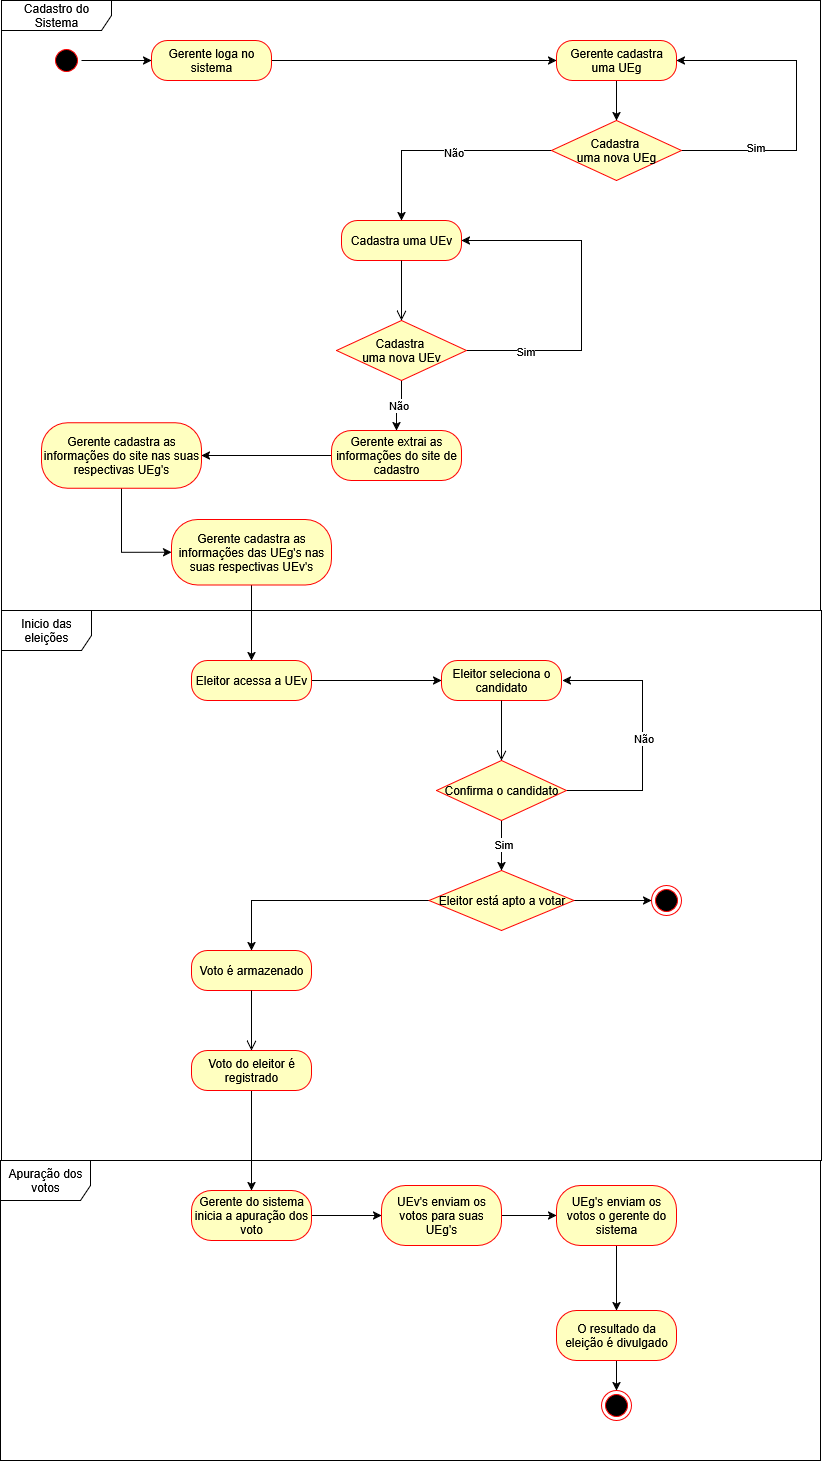

The diagram above was exported from draw.io. Its source (the exported page's mxGraphModel, read from the mxfile embedded in the PNG):
<mxGraphModel dx="1699" dy="439" grid="1" gridSize="10" guides="1" tooltips="1" connect="1" arrows="1" fold="1" page="1" pageScale="1" pageWidth="827" pageHeight="1169" math="0" shadow="0">
  <root>
    <mxCell id="0" />
    <mxCell id="1" parent="0" />
    <mxCell id="szW7hbF-_0euVuUsSQuW-15" style="edgeStyle=orthogonalEdgeStyle;rounded=0;orthogonalLoop=1;jettySize=auto;html=1;entryX=0;entryY=0.5;entryDx=0;entryDy=0;" parent="1" source="szW7hbF-_0euVuUsSQuW-1" target="szW7hbF-_0euVuUsSQuW-13" edge="1">
      <mxGeometry relative="1" as="geometry" />
    </mxCell>
    <mxCell id="szW7hbF-_0euVuUsSQuW-1" value="" style="ellipse;html=1;shape=startState;fillColor=#000000;strokeColor=#ff0000;" parent="1" vertex="1">
      <mxGeometry x="50" y="45" width="30" height="30" as="geometry" />
    </mxCell>
    <mxCell id="szW7hbF-_0euVuUsSQuW-18" style="edgeStyle=orthogonalEdgeStyle;rounded=0;orthogonalLoop=1;jettySize=auto;html=1;entryX=0;entryY=0.5;entryDx=0;entryDy=0;" parent="1" source="szW7hbF-_0euVuUsSQuW-13" target="szW7hbF-_0euVuUsSQuW-16" edge="1">
      <mxGeometry relative="1" as="geometry" />
    </mxCell>
    <mxCell id="szW7hbF-_0euVuUsSQuW-13" value="Gerente loga no sistema" style="rounded=1;whiteSpace=wrap;html=1;arcSize=40;fontColor=#000000;fillColor=#ffffc0;strokeColor=#ff0000;" parent="1" vertex="1">
      <mxGeometry x="150" y="40" width="120" height="40" as="geometry" />
    </mxCell>
    <mxCell id="szW7hbF-_0euVuUsSQuW-25" style="edgeStyle=orthogonalEdgeStyle;rounded=0;orthogonalLoop=1;jettySize=auto;html=1;entryX=0.5;entryY=0;entryDx=0;entryDy=0;" parent="1" source="szW7hbF-_0euVuUsSQuW-16" target="szW7hbF-_0euVuUsSQuW-19" edge="1">
      <mxGeometry relative="1" as="geometry" />
    </mxCell>
    <mxCell id="szW7hbF-_0euVuUsSQuW-16" value="Gerente cadastra uma UEg" style="rounded=1;whiteSpace=wrap;html=1;arcSize=40;fontColor=#000000;fillColor=#ffffc0;strokeColor=#ff0000;" parent="1" vertex="1">
      <mxGeometry x="555" y="40" width="120" height="40" as="geometry" />
    </mxCell>
    <mxCell id="szW7hbF-_0euVuUsSQuW-22" style="edgeStyle=orthogonalEdgeStyle;rounded=0;orthogonalLoop=1;jettySize=auto;html=1;entryX=1;entryY=0.5;entryDx=0;entryDy=0;" parent="1" source="szW7hbF-_0euVuUsSQuW-19" target="szW7hbF-_0euVuUsSQuW-16" edge="1">
      <mxGeometry relative="1" as="geometry">
        <mxPoint x="775" y="50" as="targetPoint" />
        <Array as="points">
          <mxPoint x="795" y="150" />
          <mxPoint x="795" y="60" />
        </Array>
      </mxGeometry>
    </mxCell>
    <mxCell id="szW7hbF-_0euVuUsSQuW-24" value="&lt;div&gt;Sim&lt;/div&gt;" style="edgeLabel;html=1;align=center;verticalAlign=middle;resizable=0;points=[];" parent="szW7hbF-_0euVuUsSQuW-22" vertex="1" connectable="0">
      <mxGeometry x="-0.5508" y="4" relative="1" as="geometry">
        <mxPoint as="offset" />
      </mxGeometry>
    </mxCell>
    <mxCell id="szW7hbF-_0euVuUsSQuW-28" style="edgeStyle=orthogonalEdgeStyle;rounded=0;orthogonalLoop=1;jettySize=auto;html=1;" parent="1" source="szW7hbF-_0euVuUsSQuW-19" target="szW7hbF-_0euVuUsSQuW-26" edge="1">
      <mxGeometry relative="1" as="geometry" />
    </mxCell>
    <mxCell id="szW7hbF-_0euVuUsSQuW-34" value="Não" style="edgeLabel;html=1;align=center;verticalAlign=middle;resizable=0;points=[];" parent="szW7hbF-_0euVuUsSQuW-28" vertex="1" connectable="0">
      <mxGeometry x="-0.1" y="1" relative="1" as="geometry">
        <mxPoint as="offset" />
      </mxGeometry>
    </mxCell>
    <mxCell id="szW7hbF-_0euVuUsSQuW-19" value="&lt;div&gt;Cadastra&amp;nbsp;&lt;/div&gt;&lt;div&gt;uma nova UEg&lt;/div&gt;" style="rhombus;whiteSpace=wrap;html=1;fontColor=#000000;fillColor=#ffffc0;strokeColor=#ff0000;" parent="1" vertex="1">
      <mxGeometry x="550" y="120" width="130" height="60" as="geometry" />
    </mxCell>
    <mxCell id="szW7hbF-_0euVuUsSQuW-26" value="Cadastra uma UEv" style="rounded=1;whiteSpace=wrap;html=1;arcSize=40;fontColor=#000000;fillColor=#ffffc0;strokeColor=#ff0000;" parent="1" vertex="1">
      <mxGeometry x="340" y="220" width="120" height="40" as="geometry" />
    </mxCell>
    <mxCell id="szW7hbF-_0euVuUsSQuW-27" value="" style="edgeStyle=orthogonalEdgeStyle;html=1;verticalAlign=bottom;endArrow=open;endSize=8;strokeColor=#000000;rounded=0;" parent="1" source="szW7hbF-_0euVuUsSQuW-26" edge="1">
      <mxGeometry relative="1" as="geometry">
        <mxPoint x="400" y="320" as="targetPoint" />
      </mxGeometry>
    </mxCell>
    <mxCell id="szW7hbF-_0euVuUsSQuW-32" style="edgeStyle=orthogonalEdgeStyle;rounded=0;orthogonalLoop=1;jettySize=auto;html=1;entryX=1;entryY=0.5;entryDx=0;entryDy=0;" parent="1" source="szW7hbF-_0euVuUsSQuW-31" target="szW7hbF-_0euVuUsSQuW-26" edge="1">
      <mxGeometry relative="1" as="geometry">
        <mxPoint x="560" y="240" as="targetPoint" />
        <Array as="points">
          <mxPoint x="580" y="350" />
          <mxPoint x="580" y="240" />
        </Array>
      </mxGeometry>
    </mxCell>
    <mxCell id="szW7hbF-_0euVuUsSQuW-33" value="Sim" style="edgeLabel;html=1;align=center;verticalAlign=middle;resizable=0;points=[];" parent="szW7hbF-_0euVuUsSQuW-32" vertex="1" connectable="0">
      <mxGeometry x="-0.6638" relative="1" as="geometry">
        <mxPoint as="offset" />
      </mxGeometry>
    </mxCell>
    <mxCell id="szW7hbF-_0euVuUsSQuW-37" value="Não" style="edgeStyle=orthogonalEdgeStyle;rounded=0;orthogonalLoop=1;jettySize=auto;html=1;" parent="1" source="szW7hbF-_0euVuUsSQuW-31" target="szW7hbF-_0euVuUsSQuW-35" edge="1">
      <mxGeometry relative="1" as="geometry" />
    </mxCell>
    <mxCell id="szW7hbF-_0euVuUsSQuW-31" value="&lt;div&gt;Cadastra&amp;nbsp;&lt;/div&gt;&lt;div&gt;uma nova UEv&lt;/div&gt;" style="rhombus;whiteSpace=wrap;html=1;fontColor=#000000;fillColor=#ffffc0;strokeColor=#ff0000;" parent="1" vertex="1">
      <mxGeometry x="335" y="320" width="130" height="60" as="geometry" />
    </mxCell>
    <mxCell id="szW7hbF-_0euVuUsSQuW-39" style="edgeStyle=orthogonalEdgeStyle;rounded=0;orthogonalLoop=1;jettySize=auto;html=1;entryX=1;entryY=0.5;entryDx=0;entryDy=0;" parent="1" source="szW7hbF-_0euVuUsSQuW-35" target="szW7hbF-_0euVuUsSQuW-38" edge="1">
      <mxGeometry relative="1" as="geometry" />
    </mxCell>
    <mxCell id="szW7hbF-_0euVuUsSQuW-35" value="Gerente extrai as informações do site de cadastro" style="rounded=1;whiteSpace=wrap;html=1;arcSize=40;fontColor=#000000;fillColor=#ffffc0;strokeColor=#ff0000;" parent="1" vertex="1">
      <mxGeometry x="330" y="430" width="130" height="50" as="geometry" />
    </mxCell>
    <mxCell id="szW7hbF-_0euVuUsSQuW-48" style="edgeStyle=orthogonalEdgeStyle;rounded=0;orthogonalLoop=1;jettySize=auto;html=1;entryX=0;entryY=0.5;entryDx=0;entryDy=0;" parent="1" source="szW7hbF-_0euVuUsSQuW-38" target="szW7hbF-_0euVuUsSQuW-40" edge="1">
      <mxGeometry relative="1" as="geometry" />
    </mxCell>
    <mxCell id="szW7hbF-_0euVuUsSQuW-38" value="Gerente cadastra as informações do site nas suas respectivas UEg's" style="rounded=1;whiteSpace=wrap;html=1;arcSize=40;fontColor=#000000;fillColor=#ffffc0;strokeColor=#ff0000;" parent="1" vertex="1">
      <mxGeometry x="40" y="422.25" width="160" height="65.5" as="geometry" />
    </mxCell>
    <mxCell id="szW7hbF-_0euVuUsSQuW-49" style="edgeStyle=orthogonalEdgeStyle;rounded=0;orthogonalLoop=1;jettySize=auto;html=1;" parent="1" source="szW7hbF-_0euVuUsSQuW-40" target="szW7hbF-_0euVuUsSQuW-46" edge="1">
      <mxGeometry relative="1" as="geometry" />
    </mxCell>
    <mxCell id="szW7hbF-_0euVuUsSQuW-40" value="Gerente cadastra as informações das UEg's nas suas respectivas UEv's" style="rounded=1;whiteSpace=wrap;html=1;arcSize=40;fontColor=#000000;fillColor=#ffffc0;strokeColor=#ff0000;" parent="1" vertex="1">
      <mxGeometry x="170" y="519" width="160" height="65.5" as="geometry" />
    </mxCell>
    <mxCell id="szW7hbF-_0euVuUsSQuW-44" value="&lt;div align=&quot;center&quot;&gt;Cadastro do Sistema&lt;/div&gt;" style="shape=umlFrame;whiteSpace=wrap;html=1;pointerEvents=0;align=center;width=110;height=30;" parent="1" vertex="1">
      <mxGeometry width="819" height="610" as="geometry" />
    </mxCell>
    <mxCell id="szW7hbF-_0euVuUsSQuW-45" value="Inicio das eleições" style="shape=umlFrame;whiteSpace=wrap;html=1;pointerEvents=0;width=90;height=40;" parent="1" vertex="1">
      <mxGeometry y="610" width="820" height="550" as="geometry" />
    </mxCell>
    <mxCell id="szW7hbF-_0euVuUsSQuW-52" style="edgeStyle=orthogonalEdgeStyle;rounded=0;orthogonalLoop=1;jettySize=auto;html=1;" parent="1" source="szW7hbF-_0euVuUsSQuW-46" target="szW7hbF-_0euVuUsSQuW-50" edge="1">
      <mxGeometry relative="1" as="geometry" />
    </mxCell>
    <mxCell id="szW7hbF-_0euVuUsSQuW-46" value="Eleitor acessa a UEv" style="rounded=1;whiteSpace=wrap;html=1;arcSize=40;fontColor=#000000;fillColor=#ffffc0;strokeColor=#ff0000;" parent="1" vertex="1">
      <mxGeometry x="190" y="660" width="120" height="40" as="geometry" />
    </mxCell>
    <mxCell id="szW7hbF-_0euVuUsSQuW-50" value="Eleitor seleciona o candidato" style="rounded=1;whiteSpace=wrap;html=1;arcSize=40;fontColor=#000000;fillColor=#ffffc0;strokeColor=#ff0000;" parent="1" vertex="1">
      <mxGeometry x="440" y="660" width="120" height="40" as="geometry" />
    </mxCell>
    <mxCell id="szW7hbF-_0euVuUsSQuW-51" value="" style="edgeStyle=orthogonalEdgeStyle;html=1;verticalAlign=bottom;endArrow=open;endSize=8;strokeColor=#000000;rounded=0;" parent="1" source="szW7hbF-_0euVuUsSQuW-50" edge="1">
      <mxGeometry relative="1" as="geometry">
        <mxPoint x="500" y="760" as="targetPoint" />
      </mxGeometry>
    </mxCell>
    <mxCell id="szW7hbF-_0euVuUsSQuW-55" style="edgeStyle=orthogonalEdgeStyle;rounded=0;orthogonalLoop=1;jettySize=auto;html=1;entryX=0.5;entryY=0;entryDx=0;entryDy=0;" parent="1" source="szW7hbF-_0euVuUsSQuW-57" target="szW7hbF-_0euVuUsSQuW-61" edge="1">
      <mxGeometry relative="1" as="geometry">
        <mxPoint x="285" y="860" as="targetPoint" />
      </mxGeometry>
    </mxCell>
    <mxCell id="szW7hbF-_0euVuUsSQuW-56" value="Sim" style="edgeLabel;html=1;align=center;verticalAlign=middle;resizable=0;points=[];" parent="szW7hbF-_0euVuUsSQuW-55" vertex="1" connectable="0">
      <mxGeometry x="-0.1" y="1" relative="1" as="geometry">
        <mxPoint as="offset" />
      </mxGeometry>
    </mxCell>
    <mxCell id="szW7hbF-_0euVuUsSQuW-58" style="edgeStyle=orthogonalEdgeStyle;rounded=0;orthogonalLoop=1;jettySize=auto;html=1;entryX=1;entryY=0.5;entryDx=0;entryDy=0;" parent="1" edge="1">
      <mxGeometry relative="1" as="geometry">
        <mxPoint x="566" y="790" as="sourcePoint" />
        <mxPoint x="561" y="680" as="targetPoint" />
        <Array as="points">
          <mxPoint x="641" y="790" />
          <mxPoint x="641" y="680" />
        </Array>
      </mxGeometry>
    </mxCell>
    <mxCell id="szW7hbF-_0euVuUsSQuW-60" value="Não" style="edgeLabel;html=1;align=center;verticalAlign=middle;resizable=0;points=[];" parent="szW7hbF-_0euVuUsSQuW-58" vertex="1" connectable="0">
      <mxGeometry x="-0.034" relative="1" as="geometry">
        <mxPoint as="offset" />
      </mxGeometry>
    </mxCell>
    <mxCell id="szW7hbF-_0euVuUsSQuW-57" value="Confirma o candidato" style="rhombus;whiteSpace=wrap;html=1;fontColor=#000000;fillColor=#ffffc0;strokeColor=#ff0000;" parent="1" vertex="1">
      <mxGeometry x="435" y="760" width="130" height="60" as="geometry" />
    </mxCell>
    <mxCell id="szW7hbF-_0euVuUsSQuW-64" style="edgeStyle=orthogonalEdgeStyle;rounded=0;orthogonalLoop=1;jettySize=auto;html=1;" parent="1" source="szW7hbF-_0euVuUsSQuW-61" target="szW7hbF-_0euVuUsSQuW-63" edge="1">
      <mxGeometry relative="1" as="geometry" />
    </mxCell>
    <mxCell id="szW7hbF-_0euVuUsSQuW-67" style="edgeStyle=orthogonalEdgeStyle;rounded=0;orthogonalLoop=1;jettySize=auto;html=1;entryX=0.5;entryY=0;entryDx=0;entryDy=0;" parent="1" source="szW7hbF-_0euVuUsSQuW-61" target="szW7hbF-_0euVuUsSQuW-65" edge="1">
      <mxGeometry relative="1" as="geometry" />
    </mxCell>
    <mxCell id="szW7hbF-_0euVuUsSQuW-61" value="Eleitor está apto a votar" style="rhombus;whiteSpace=wrap;html=1;fontColor=#000000;fillColor=#ffffc0;strokeColor=#ff0000;" parent="1" vertex="1">
      <mxGeometry x="427.5" y="870" width="145" height="60" as="geometry" />
    </mxCell>
    <mxCell id="szW7hbF-_0euVuUsSQuW-63" value="" style="ellipse;html=1;shape=endState;fillColor=#000000;strokeColor=#ff0000;" parent="1" vertex="1">
      <mxGeometry x="650" y="885" width="30" height="30" as="geometry" />
    </mxCell>
    <mxCell id="szW7hbF-_0euVuUsSQuW-65" value="Voto é armazenado" style="rounded=1;whiteSpace=wrap;html=1;arcSize=40;fontColor=#000000;fillColor=#ffffc0;strokeColor=#ff0000;" parent="1" vertex="1">
      <mxGeometry x="190" y="950" width="120" height="40" as="geometry" />
    </mxCell>
    <mxCell id="szW7hbF-_0euVuUsSQuW-66" value="" style="edgeStyle=orthogonalEdgeStyle;html=1;verticalAlign=bottom;endArrow=open;endSize=8;strokeColor=#000000;rounded=0;" parent="1" source="szW7hbF-_0euVuUsSQuW-65" edge="1">
      <mxGeometry relative="1" as="geometry">
        <mxPoint x="250" y="1050" as="targetPoint" />
      </mxGeometry>
    </mxCell>
    <mxCell id="MqdUluynn0I-gRDo-Rqh-3" style="edgeStyle=orthogonalEdgeStyle;rounded=0;orthogonalLoop=1;jettySize=auto;html=1;entryX=0.5;entryY=0;entryDx=0;entryDy=0;" parent="1" source="szW7hbF-_0euVuUsSQuW-68" target="MqdUluynn0I-gRDo-Rqh-2" edge="1">
      <mxGeometry relative="1" as="geometry" />
    </mxCell>
    <mxCell id="szW7hbF-_0euVuUsSQuW-68" value="Voto do eleitor é registrado" style="rounded=1;whiteSpace=wrap;html=1;arcSize=40;fontColor=#000000;fillColor=#ffffc0;strokeColor=#ff0000;" parent="1" vertex="1">
      <mxGeometry x="190" y="1050" width="120" height="40" as="geometry" />
    </mxCell>
    <mxCell id="MqdUluynn0I-gRDo-Rqh-1" value="Apuração dos votos" style="shape=umlFrame;whiteSpace=wrap;html=1;pointerEvents=0;width=90;height=40;" parent="1" vertex="1">
      <mxGeometry x="-1" y="1160" width="820" height="300" as="geometry" />
    </mxCell>
    <mxCell id="MqdUluynn0I-gRDo-Rqh-6" style="edgeStyle=orthogonalEdgeStyle;rounded=0;orthogonalLoop=1;jettySize=auto;html=1;entryX=0;entryY=0.5;entryDx=0;entryDy=0;" parent="1" source="MqdUluynn0I-gRDo-Rqh-2" target="MqdUluynn0I-gRDo-Rqh-5" edge="1">
      <mxGeometry relative="1" as="geometry" />
    </mxCell>
    <mxCell id="MqdUluynn0I-gRDo-Rqh-2" value="Gerente do sistema inicia a apuração dos voto" style="rounded=1;whiteSpace=wrap;html=1;arcSize=40;fontColor=#000000;fillColor=#ffffc0;strokeColor=#ff0000;" parent="1" vertex="1">
      <mxGeometry x="190" y="1190" width="120" height="50" as="geometry" />
    </mxCell>
    <mxCell id="MqdUluynn0I-gRDo-Rqh-8" style="edgeStyle=orthogonalEdgeStyle;rounded=0;orthogonalLoop=1;jettySize=auto;html=1;entryX=0;entryY=0.5;entryDx=0;entryDy=0;" parent="1" source="MqdUluynn0I-gRDo-Rqh-5" target="MqdUluynn0I-gRDo-Rqh-7" edge="1">
      <mxGeometry relative="1" as="geometry" />
    </mxCell>
    <mxCell id="MqdUluynn0I-gRDo-Rqh-5" value="UEv's enviam os votos para suas UEg's" style="rounded=1;whiteSpace=wrap;html=1;arcSize=40;fontColor=#000000;fillColor=#ffffc0;strokeColor=#ff0000;" parent="1" vertex="1">
      <mxGeometry x="380" y="1185" width="120" height="60" as="geometry" />
    </mxCell>
    <mxCell id="MqdUluynn0I-gRDo-Rqh-10" style="edgeStyle=orthogonalEdgeStyle;rounded=0;orthogonalLoop=1;jettySize=auto;html=1;entryX=0.5;entryY=0;entryDx=0;entryDy=0;" parent="1" source="MqdUluynn0I-gRDo-Rqh-7" target="MqdUluynn0I-gRDo-Rqh-9" edge="1">
      <mxGeometry relative="1" as="geometry" />
    </mxCell>
    <mxCell id="MqdUluynn0I-gRDo-Rqh-7" value="UEg's enviam os votos o gerente do sistema" style="rounded=1;whiteSpace=wrap;html=1;arcSize=40;fontColor=#000000;fillColor=#ffffc0;strokeColor=#ff0000;" parent="1" vertex="1">
      <mxGeometry x="555" y="1185" width="120" height="60" as="geometry" />
    </mxCell>
    <mxCell id="jWIFR320rLfl7Ker_1Ai-2" style="edgeStyle=orthogonalEdgeStyle;rounded=0;orthogonalLoop=1;jettySize=auto;html=1;" edge="1" parent="1" source="MqdUluynn0I-gRDo-Rqh-9" target="jWIFR320rLfl7Ker_1Ai-1">
      <mxGeometry relative="1" as="geometry" />
    </mxCell>
    <mxCell id="MqdUluynn0I-gRDo-Rqh-9" value="O resultado da eleição é divulgado" style="rounded=1;whiteSpace=wrap;html=1;arcSize=40;fontColor=#000000;fillColor=#ffffc0;strokeColor=#ff0000;" parent="1" vertex="1">
      <mxGeometry x="555" y="1310" width="120" height="50" as="geometry" />
    </mxCell>
    <mxCell id="jWIFR320rLfl7Ker_1Ai-1" value="" style="ellipse;html=1;shape=endState;fillColor=#000000;strokeColor=#ff0000;" vertex="1" parent="1">
      <mxGeometry x="600" y="1390" width="30" height="30" as="geometry" />
    </mxCell>
  </root>
</mxGraphModel>